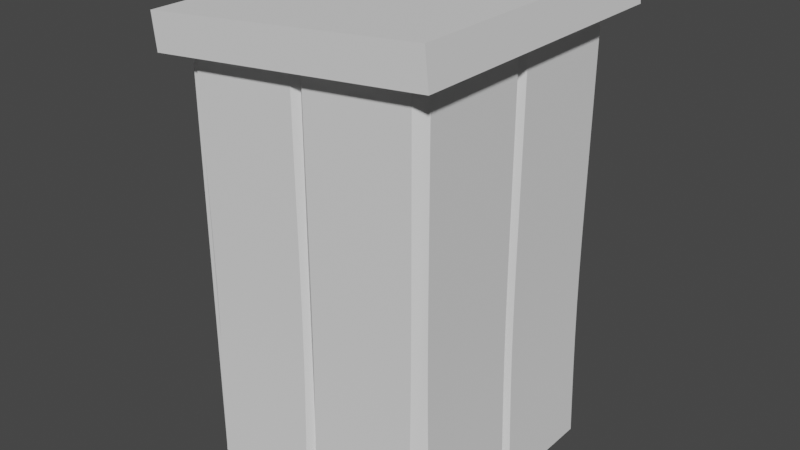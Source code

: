 # Source: Outhouse.blend  (saved by Blender 3.0.42; exported with 4.5.12 LTS)
import bpy
from mathutils import Matrix  # noqa: F401  (used for matrix-valued properties, if any)

bpy.ops.wm.read_factory_settings(use_empty=True)
scene = bpy.context.scene
scene.name = 'Scene'

# ---- collections
col_collection = bpy.data.collections.new('Collection'); scene.collection.children.link(col_collection)

# ---- images (referenced by path relative to the original .blend; pixels are not part of the script)
import os
ASSET_DIR = os.environ.get("B2B_ASSET_DIR", "")  # directory of the original .blend (textures are referenced by path, not embedded)
HERE = os.path.dirname(os.path.abspath(__file__))  # packed textures are extracted next to this script under _unpacked/

def load_image(name, relpath, width, height, colorspace="sRGB"):
    """Load a texture the original file referenced (path relative to the .blend, or extracted next to this script)."""
    p = next((c for c in (os.path.join(HERE, relpath), os.path.join(ASSET_DIR, relpath)) if relpath and os.path.exists(c)), "")
    if p:
        img = bpy.data.images.load(p, check_existing=True)
        img.name = name
    else:  # same state as the original file: an image datablock whose file is absent (Cycles renders it pink)
        img = bpy.data.images.new(name, width, height)
        img.source = "FILE"
        img.filepath = "//" + (relpath or name)
    img.colorspace_settings.name = colorspace
    return img
img_woodtesttexture_jpg = load_image('WoodTestTexture.jpg', 'OuthouseSign.jpg', 1024, 1024, 'sRGB')

# ---- materials (node trees are filled in below, after node groups)
mat_material = bpy.data.materials.new('Material')
mat_material.use_transparent_shadow = False

# ---- node groups
ng_auto_smooth = bpy.data.node_groups.new('Auto Smooth', 'GeometryNodeTree')
_s = ng_auto_smooth.interface.new_socket(name='Geometry', in_out='OUTPUT', socket_type='NodeSocketGeometry')
_s = ng_auto_smooth.interface.new_socket(name='Geometry', in_out='INPUT', socket_type='NodeSocketGeometry')
_s = ng_auto_smooth.interface.new_socket(name='Angle', in_out='INPUT', socket_type='NodeSocketFloat')
_s.subtype = 'ANGLE'
_s.min_value = 0.0
_s.max_value = 3.142
ng_auto_smooth.is_modifier = True
_N = ng_auto_smooth.nodes; _L = ng_auto_smooth.links
n0 = _N.new('NodeGroupOutput'); n0.name = 'Group Output'; n0.location = (480, -100)
n1 = _N.new('NodeGroupInput'); n1.name = 'Group Input'; n1.location = (-420, -300)
n2 = _N.new('NodeGroupInput'); n2.name = 'Group Input.001'; n2.location = (-60, -100)
n3 = _N.new('GeometryNodeSetShadeSmooth'); n3.name = 'Set Shade Smooth'; n3.location = (120, -100)
n3.domain = 'EDGE'
n4 = _N.new('GeometryNodeSetShadeSmooth'); n4.name = 'Set Shade Smooth.001'; n4.location = (300, -100)
n5 = _N.new('GeometryNodeInputMeshEdgeAngle'); n5.name = 'Edge Angle'; n5.location = (-420, -220)
n6 = _N.new('GeometryNodeInputEdgeSmooth'); n6.name = 'Is Edge Smooth'; n6.location = (-60, -160)
n7 = _N.new('GeometryNodeInputShadeSmooth'); n7.name = 'Is Face Smooth'; n7.location = (-240, -340)
n8 = _N.new('FunctionNodeBooleanMath'); n8.name = 'Boolean Math'; n8.location = (-60, -220)
n9 = _N.new('FunctionNodeCompare'); n9.name = 'Compare'; n9.location = (-240, -180)
n9.operation = 'LESS_EQUAL'
_L.new(n5.outputs[0], n9.inputs[0])
_L.new(n4.outputs[0], n0.inputs[0])
_L.new(n1.outputs[1], n9.inputs[1])
_L.new(n9.outputs[0], n8.inputs[0])
_L.new(n7.outputs[0], n8.inputs[1])
_L.new(n2.outputs[0], n3.inputs[0])
_L.new(n6.outputs[0], n3.inputs[1])
_L.new(n3.outputs[0], n4.inputs[0])
_L.new(n8.outputs[0], n3.inputs[2])
n0.is_active_output = True

# ---- material node trees
mat_material.use_nodes = True; mat_material.node_tree.nodes.clear()
_N = mat_material.node_tree.nodes; _L = mat_material.node_tree.links
n0 = _N.new('ShaderNodeBsdfPrincipled'); n0.name = 'Principled BSDF'; n0.location = (10, 300)
n0.distribution = 'GGX'
n0.subsurface_method = 'RANDOM_WALK_SKIN'
n0.inputs[3].default_value = 1.45
n0.inputs[27].default_value = (0.0, 0.0, 0.0, 1.0)
n0.inputs[28].default_value = 1.0
n1 = _N.new('ShaderNodeOutputMaterial'); n1.name = 'Material Output'; n1.location = (300, 300)
n2 = _N.new('ShaderNodeTexImage'); n2.name = 'Image Texture'; n2.location = (-323, 207)
n2.image = img_woodtesttexture_jpg
_L.new(n0.outputs[0], n1.inputs[0])
n1.is_active_output = True

# ---- world
world_world = bpy.data.worlds.new('World'); scene.world = world_world
world_world.use_nodes = True; world_world.node_tree.nodes.clear()
_N = world_world.node_tree.nodes; _L = world_world.node_tree.links
n0 = _N.new('ShaderNodeOutputWorld'); n0.name = 'World Output'; n0.location = (300, 300)
n1 = _N.new('ShaderNodeBackground'); n1.name = 'Background'; n1.location = (10, 300)
n1.inputs[0].default_value = (0.05088, 0.05088, 0.05088, 1.0)
_L.new(n1.outputs[0], n0.inputs[0])
n0.is_active_output = True
world_world.color = (0.05088, 0.05088, 0.05088)
world_world.use_sun_shadow = False
world_world.sun_shadow_jitter_overblur = 0.0

# ---- meshes
me_cube_007 = bpy.data.meshes.new('Cube.007')
me_cube_007.from_pydata([(1.006, 1.006, 0.0), (1.006, 1.006, 4.0), (1.105, 1.105, 0.0), (1.105, 1.105, 4.0), (1.105, 1.105, 2.667), (1.105, 1.105, 1.333), (1.006, -1.006, 0.0), (1.006, -1.006, 4.0), (1.105, -1.105, 0.0), (1.105, -1.105, 4.0), (1.105, -1.105, 2.667), (1.105, -1.105, 1.333), (-0.9018, 2.939e-07, 0.0), (-0.9018, 2.939e-07, 4.0), (-1.098, 3.578e-07, 0.0), (-1.098, 3.578e-07, 4.0), (-1.006, -1.006, 0.0), (-1.006, -1.006, 4.0), (-1.105, -1.105, 0.0), (-1.105, -1.105, 4.0), (-1.184, -1.063, 0.003202), (-1.144, -1.05, 4.002), (-1.145, -0.05161, 4.0), (-1.183, -0.06431, -0.004451), (-1.098, 3.578e-07, 2.667), (-1.098, 3.578e-07, 1.333), (-1.105, -1.105, 2.667), (-1.105, -1.105, 1.333), (-1.141, -1.053, 2.679), (-1.136, -1.053, 1.348), (-1.141, -0.05456, 2.677), (-1.135, -0.05403, 1.34), (-1.006, 1.006, 0.0), (-1.006, 1.006, 4.0), (-1.105, 1.105, 0.0), (-1.105, 1.105, 4.0), (-1.186, 1.05, -0.0001329), (-1.144, 1.064, 3.999), (-1.143, 0.06495, 4.003), (-1.183, 0.05083, -0.001114), (-1.105, 1.105, 2.667), (-1.105, 1.105, 1.333), (-1.141, 1.058, 2.676), (-1.137, 1.049, 1.344), (-1.14, 0.05908, 2.68), (-1.134, 0.04963, 1.343), (-2.544e-07, -0.9018, 0.0), (-2.544e-07, -0.9018, 4.0), (-3.098e-07, -1.098, 0.0), (-3.098e-07, -1.098, 4.0), (1.063, -1.184, 0.003202), (1.05, -1.144, 4.002), (0.05161, -1.145, 4.0), (0.06431, -1.183, -0.004451), (-3.098e-07, -1.098, 2.667), (-3.098e-07, -1.098, 1.333), (1.053, -1.141, 2.679), (1.053, -1.136, 1.348), (0.05456, -1.141, 2.677), (0.05403, -1.135, 1.34), (-1.05, -1.186, -0.0001329), (-1.064, -1.144, 3.999), (-0.06495, -1.143, 4.003), (-0.05083, -1.183, -0.001114), (-1.058, -1.141, 2.676), (-1.049, -1.137, 1.344), (-0.05908, -1.14, 2.68), (-0.04963, -1.134, 1.343), (-1.469e-07, 0.9018, 0.0), (-1.469e-07, 0.9018, 4.0), (-1.789e-07, 1.098, 0.0), (-1.789e-07, 1.098, 4.0), (-1.063, 1.184, 0.003202), (-1.05, 1.144, 4.002), (-0.05161, 1.145, 4.0), (-0.06431, 1.183, -0.004451), (-1.789e-07, 1.098, 2.667), (-1.789e-07, 1.098, 1.333), (-1.053, 1.141, 2.679), (-1.053, 1.136, 1.348), (-0.05456, 1.141, 2.677), (-0.05403, 1.135, 1.34), (1.05, 1.186, -0.0001329), (1.064, 1.144, 3.999), (0.06495, 1.143, 4.003), (0.05083, 1.183, -0.001114), (1.058, 1.141, 2.676), (1.049, 1.137, 1.344), (0.05908, 1.14, 2.68), (0.04963, 1.134, 1.343)], [], [(28, 21, 22, 30), (16, 18, 14, 12), (19, 17, 13, 15), (26, 19, 21, 28), (19, 15, 22, 21), (25, 14, 23, 31), (14, 18, 20, 23), (15, 24, 30, 22), (24, 25, 31, 30), (18, 27, 29, 20), (27, 26, 28, 29), (20, 29, 31, 23), (29, 28, 30, 31), (42, 44, 38, 37), (32, 12, 14, 34), (35, 15, 13, 33), (40, 42, 37, 35), (35, 37, 38, 15), (25, 45, 39, 14), (14, 39, 36, 34), (15, 38, 44, 24), (24, 44, 45, 25), (34, 36, 43, 41), (41, 43, 42, 40), (36, 39, 45, 43), (43, 45, 44, 42), (56, 51, 52, 58), (6, 8, 48, 46), (9, 7, 47, 49), (10, 9, 51, 56), (9, 49, 52, 51), (55, 48, 53, 59), (48, 8, 50, 53), (49, 54, 58, 52), (54, 55, 59, 58), (8, 11, 57, 50), (11, 10, 56, 57), (50, 57, 59, 53), (57, 56, 58, 59), (64, 66, 62, 61), (16, 46, 48, 18), (19, 49, 47, 17), (26, 64, 61, 19), (19, 61, 62, 49), (55, 67, 63, 48), (48, 63, 60, 18), (49, 62, 66, 54), (54, 66, 67, 55), (18, 60, 65, 27), (27, 65, 64, 26), (60, 63, 67, 65), (65, 67, 66, 64), (78, 73, 74, 80), (32, 34, 70, 68), (35, 33, 69, 71), (40, 35, 73, 78), (35, 71, 74, 73), (77, 70, 75, 81), (70, 34, 72, 75), (71, 76, 80, 74), (76, 77, 81, 80), (34, 41, 79, 72), (41, 40, 78, 79), (72, 79, 81, 75), (79, 78, 80, 81), (86, 88, 84, 83), (0, 68, 70, 2), (3, 71, 69, 1), (4, 86, 83, 3), (3, 83, 84, 71), (77, 89, 85, 70), (70, 85, 82, 2), (71, 84, 88, 76), (76, 88, 89, 77), (2, 82, 87, 5), (5, 87, 86, 4), (82, 85, 89, 87), (87, 89, 88, 86)])
me_cube_007.polygons.foreach_set('use_smooth', [True] * 78)
_k = set([(0, 68), (1, 69), (6, 46), (7, 47), (12, 14), (12, 16), (12, 32), (13, 15), (13, 17), (13, 33), (16, 46), (17, 47), (20, 29), (21, 28), (22, 30), (23, 31), (28, 29), (30, 31), (32, 68), (33, 69), (36, 43), (37, 42), (38, 44), (39, 45), (42, 43), (44, 45), (46, 48), (47, 49), (50, 57), (51, 56), (52, 58), (53, 59), (56, 57), (58, 59), (60, 65), (61, 64), (62, 66), (63, 67), (64, 65), (66, 67), (68, 70), (69, 71), (72, 79), (73, 78), (74, 80), (75, 81), (78, 79), (80, 81), (82, 87), (83, 86), (84, 88), (85, 89), (86, 87), (88, 89)])
me_cube_007.attributes.new('sharp_edge', 'BOOLEAN', 'EDGE').data.foreach_set('value', [ (min(e.vertices), max(e.vertices)) in _k for e in me_cube_007.edges])
_k = {(1, 3): 1.0, (0, 2): 1.0, (7, 9): 1.0, (6, 8): 1.0, (15, 19): 1.0, (14, 25): 1.0, (12, 14): 1.0, (13, 15): 1.0, (13, 17): 1.0, (14, 18): 1.0, (17, 19): 1.0, (16, 18): 1.0, (20, 29): 1.0, (20, 23): 1.0, (21, 22): 1.0, (23, 31): 1.0, (18, 20): 1.0, (19, 21): 1.0, (15, 22): 1.0, (14, 23): 1.0, (15, 24): 1.0, (24, 25): 1.0, (21, 28): 1.0, (28, 29): 1.0, (22, 30): 1.0, (30, 31): 1.0, (15, 35): 1.0, (13, 33): 1.0, (14, 34): 1.0, (33, 35): 1.0, (32, 34): 1.0, (36, 43): 1.0, (36, 39): 1.0, (37, 38): 1.0, (39, 45): 1.0, (34, 36): 1.0, (35, 37): 1.0, (15, 38): 1.0, (14, 39): 1.0, (37, 42): 1.0, (42, 43): 1.0, (38, 44): 1.0, (44, 45): 1.0, (9, 51): 1.0, (48, 55): 1.0, (46, 48): 1.0, (47, 49): 1.0, (50, 57): 1.0, (50, 53): 1.0, (51, 52): 1.0, (53, 59): 1.0, (49, 52): 1.0, (48, 53): 1.0, (49, 54): 1.0, (54, 55): 1.0, (51, 56): 1.0, (56, 57): 1.0, (52, 58): 1.0, (58, 59): 1.0, (9, 49): 1.0, (19, 61): 1.0, (19, 49): 1.0, (18, 60): 1.0, (60, 65): 1.0, (60, 63): 1.0, (61, 62): 1.0, (63, 67): 1.0, (49, 62): 1.0, (48, 63): 1.0, (61, 64): 1.0, (64, 65): 1.0, (62, 66): 1.0, (66, 67): 1.0, (70, 77): 1.0, (68, 70): 1.0, (69, 71): 1.0, (35, 73): 1.0, (35, 71): 1.0, (34, 72): 1.0, (72, 79): 1.0, (72, 75): 1.0, (73, 74): 1.0, (75, 81): 1.0, (71, 74): 1.0, (70, 75): 1.0, (71, 76): 1.0, (76, 77): 1.0, (73, 78): 1.0, (78, 79): 1.0, (74, 80): 1.0, (80, 81): 1.0, (2, 82): 1.0, (3, 83): 1.0, (3, 71): 1.0, (2, 70): 1.0, (82, 87): 1.0, (82, 85): 1.0, (83, 84): 1.0, (85, 89): 1.0, (71, 84): 1.0, (70, 85): 1.0, (83, 86): 1.0, (86, 87): 1.0, (84, 88): 1.0, (88, 89): 1.0, (8, 50): 1.0, (33, 69): 1.0, (34, 70): 1.0, (17, 47): 1.0, (18, 48): 1.0, (7, 47): 1.0, (1, 69): 1.0, (8, 48): 1.0}
me_cube_007.attributes.new('crease_edge', 'FLOAT', 'EDGE').data.foreach_set('value', [_k.get((min(e.vertices), max(e.vertices)), 0.0) for e in me_cube_007.edges])
_uv = me_cube_007.uv_layers.new(name='UVMap')
_uv.uv.foreach_set('vector', [0.1205, 0.6585, 0.1205, 0.7832, 0.02438, 0.7832, 0.02438, 0.6585, 0.1259, 0.3849, 0.1259, 0.4038, 0.01898, 0.4038, 0.01898, 0.3849, 0.1259, 0.7886, 0.1259, 0.8075, 0.01898, 0.8075, 0.01898, 0.7886, 0.1259, 0.6603, 0.1259, 0.7886, 0.1205, 0.7832, 0.1205, 0.6585, 0.1259, 0.7886, 0.01898, 0.7886, 0.02438, 0.7832, 0.1205, 0.7832, 0.01898, 0.5321, 0.01898, 0.4038, 0.02438, 0.4092, 0.02438, 0.5339, 0.01898, 0.4038, 0.1259, 0.4038, 0.1205, 0.4092, 0.02438, 0.4092, 0.01898, 0.7886, 0.01898, 0.6603, 0.02438, 0.6585, 0.02438, 0.7832, 0.01898, 0.6603, 0.01898, 0.5321, 0.02438, 0.5339, 0.02438, 0.6585, 0.1259, 0.4038, 0.1259, 0.5321, 0.1205, 0.5339, 0.1205, 0.4092, 0.1259, 0.5321, 0.1259, 0.6603, 0.1205, 0.6585, 0.1205, 0.5339, 0.1205, 0.4092, 0.1205, 0.5339, 0.02438, 0.5339, 0.02438, 0.4092, 0.1205, 0.5339, 0.1205, 0.6585, 0.02438, 0.6585, 0.02438, 0.5339, 0.1205, 0.6585, 0.02438, 0.6585, 0.02438, 0.7832, 0.1205, 0.7832, 0.1259, 0.3849, 0.01898, 0.3849, 0.01898, 0.4038, 0.1259, 0.4038, 0.1259, 0.7886, 0.01898, 0.7886, 0.01898, 0.8075, 0.1259, 0.8075, 0.1259, 0.6603, 0.1205, 0.6585, 0.1205, 0.7832, 0.1259, 0.7886, 0.1259, 0.7886, 0.1205, 0.7832, 0.02438, 0.7832, 0.01898, 0.7886, 0.01898, 0.5321, 0.02438, 0.5339, 0.02438, 0.4092, 0.01898, 0.4038, 0.01898, 0.4038, 0.02438, 0.4092, 0.1205, 0.4092, 0.1259, 0.4038, 0.01898, 0.7886, 0.02438, 0.7832, 0.02438, 0.6585, 0.01898, 0.6603, 0.01898, 0.6603, 0.02438, 0.6585, 0.02438, 0.5339, 0.01898, 0.5321, 0.1259, 0.4038, 0.1205, 0.4092, 0.1205, 0.5339, 0.1259, 0.5321, 0.1259, 0.5321, 0.1205, 0.5339, 0.1205, 0.6585, 0.1259, 0.6603, 0.1205, 0.4092, 0.02438, 0.4092, 0.02438, 0.5339, 0.1205, 0.5339, 0.1205, 0.5339, 0.02438, 0.5339, 0.02438, 0.6585, 0.1205, 0.6585, 0.1205, 0.6585, 0.1205, 0.7832, 0.02438, 0.7832, 0.02438, 0.6585, 0.1259, 0.3849, 0.1259, 0.4038, 0.01898, 0.4038, 0.01898, 0.3849, 0.1259, 0.7886, 0.1259, 0.8075, 0.01898, 0.8075, 0.01898, 0.7886, 0.1259, 0.6603, 0.1259, 0.7886, 0.1205, 0.7832, 0.1205, 0.6585, 0.1259, 0.7886, 0.01898, 0.7886, 0.02438, 0.7832, 0.1205, 0.7832, 0.01898, 0.5321, 0.01898, 0.4038, 0.02438, 0.4092, 0.02438, 0.5339, 0.01898, 0.4038, 0.1259, 0.4038, 0.1205, 0.4092, 0.02438, 0.4092, 0.01898, 0.7886, 0.01898, 0.6603, 0.02438, 0.6585, 0.02438, 0.7832, 0.01898, 0.6603, 0.01898, 0.5321, 0.02438, 0.5339, 0.02438, 0.6585, 0.1259, 0.4038, 0.1259, 0.5321, 0.1205, 0.5339, 0.1205, 0.4092, 0.1259, 0.5321, 0.1259, 0.6603, 0.1205, 0.6585, 0.1205, 0.5339, 0.1205, 0.4092, 0.1205, 0.5339, 0.02438, 0.5339, 0.02438, 0.4092, 0.1205, 0.5339, 0.1205, 0.6585, 0.02438, 0.6585, 0.02438, 0.5339, 0.1205, 0.6585, 0.02438, 0.6585, 0.02438, 0.7832, 0.1205, 0.7832, 0.1259, 0.3849, 0.01898, 0.3849, 0.01898, 0.4038, 0.1259, 0.4038, 0.1259, 0.7886, 0.01898, 0.7886, 0.01898, 0.8075, 0.1259, 0.8075, 0.1259, 0.6603, 0.1205, 0.6585, 0.1205, 0.7832, 0.1259, 0.7886, 0.1259, 0.7886, 0.1205, 0.7832, 0.02438, 0.7832, 0.01898, 0.7886, 0.01898, 0.5321, 0.02438, 0.5339, 0.02438, 0.4092, 0.01898, 0.4038, 0.01898, 0.4038, 0.02438, 0.4092, 0.1205, 0.4092, 0.1259, 0.4038, 0.01898, 0.7886, 0.02438, 0.7832, 0.02438, 0.6585, 0.01898, 0.6603, 0.01898, 0.6603, 0.02438, 0.6585, 0.02438, 0.5339, 0.01898, 0.5321, 0.1259, 0.4038, 0.1205, 0.4092, 0.1205, 0.5339, 0.1259, 0.5321, 0.1259, 0.5321, 0.1205, 0.5339, 0.1205, 0.6585, 0.1259, 0.6603, 0.1205, 0.4092, 0.02438, 0.4092, 0.02438, 0.5339, 0.1205, 0.5339, 0.1205, 0.5339, 0.02438, 0.5339, 0.02438, 0.6585, 0.1205, 0.6585, 0.1205, 0.6585, 0.1205, 0.7832, 0.02438, 0.7832, 0.02438, 0.6585, 0.1259, 0.3849, 0.1259, 0.4038, 0.01898, 0.4038, 0.01898, 0.3849, 0.1259, 0.7886, 0.1259, 0.8075, 0.01898, 0.8075, 0.01898, 0.7886, 0.1259, 0.6603, 0.1259, 0.7886, 0.1205, 0.7832, 0.1205, 0.6585, 0.1259, 0.7886, 0.01898, 0.7886, 0.02438, 0.7832, 0.1205, 0.7832, 0.01898, 0.5321, 0.01898, 0.4038, 0.02438, 0.4092, 0.02438, 0.5339, 0.01898, 0.4038, 0.1259, 0.4038, 0.1205, 0.4092, 0.02438, 0.4092, 0.01898, 0.7886, 0.01898, 0.6603, 0.02438, 0.6585, 0.02438, 0.7832, 0.01898, 0.6603, 0.01898, 0.5321, 0.02438, 0.5339, 0.02438, 0.6585, 0.1259, 0.4038, 0.1259, 0.5321, 0.1205, 0.5339, 0.1205, 0.4092, 0.1259, 0.5321, 0.1259, 0.6603, 0.1205, 0.6585, 0.1205, 0.5339, 0.1205, 0.4092, 0.1205, 0.5339, 0.02438, 0.5339, 0.02438, 0.4092, 0.1205, 0.5339, 0.1205, 0.6585, 0.02438, 0.6585, 0.02438, 0.5339, 0.1205, 0.6585, 0.02438, 0.6585, 0.02438, 0.7832, 0.1205, 0.7832, 0.1259, 0.3849, 0.01898, 0.3849, 0.01898, 0.4038, 0.1259, 0.4038, 0.1259, 0.7886, 0.01898, 0.7886, 0.01898, 0.8075, 0.1259, 0.8075, 0.1259, 0.6603, 0.1205, 0.6585, 0.1205, 0.7832, 0.1259, 0.7886, 0.1259, 0.7886, 0.1205, 0.7832, 0.02438, 0.7832, 0.01898, 0.7886, 0.01898, 0.5321, 0.02438, 0.5339, 0.02438, 0.4092, 0.01898, 0.4038, 0.01898, 0.4038, 0.02438, 0.4092, 0.1205, 0.4092, 0.1259, 0.4038, 0.01898, 0.7886, 0.02438, 0.7832, 0.02438, 0.6585, 0.01898, 0.6603, 0.01898, 0.6603, 0.02438, 0.6585, 0.02438, 0.5339, 0.01898, 0.5321, 0.1259, 0.4038, 0.1205, 0.4092, 0.1205, 0.5339, 0.1259, 0.5321, 0.1259, 0.5321, 0.1205, 0.5339, 0.1205, 0.6585, 0.1259, 0.6603, 0.1205, 0.4092, 0.02438, 0.4092, 0.02438, 0.5339, 0.1205, 0.5339, 0.1205, 0.5339, 0.02438, 0.5339, 0.02438, 0.6585, 0.1205, 0.6585])
me_cube_007.use_remesh_fix_poles = True
me_cube_007.use_remesh_preserve_attributes = False
me_cube_007.update()
me_cube_002 = bpy.data.meshes.new('Cube.002')
me_cube_002.from_pydata([(0.9018, 0.0, 0.0), (0.9018, 0.0, 4.0), (1.098, 0.0, 0.0), (1.098, 0.0, 4.0), (1.006, 1.006, 0.0), (1.006, 1.006, 4.0), (1.105, 1.105, 0.0), (1.105, 1.105, 4.0), (1.184, 1.063, 0.003202), (1.144, 1.05, 4.002), (1.145, 0.05161, 4.0), (1.183, 0.06431, -0.004451), (1.098, 0.0, 2.667), (1.098, 0.0, 1.333), (1.105, 1.105, 2.667), (1.105, 1.105, 1.333), (1.141, 1.053, 2.679), (1.136, 1.053, 1.348), (1.141, 0.05456, 2.677), (1.135, 0.05403, 1.34), (1.006, -1.006, 0.0), (1.006, -1.006, 4.0), (1.105, -1.105, 0.0), (1.105, -1.105, 4.0), (1.186, -1.05, -0.0001329), (1.144, -1.064, 3.999), (1.143, -0.06495, 4.003), (1.183, -0.05083, -0.001114), (1.105, -1.105, 2.667), (1.105, -1.105, 1.333), (1.141, -1.058, 2.676), (1.137, -1.049, 1.344), (1.14, -0.05908, 2.68), (1.134, -0.04963, 1.343)], [], [(16, 9, 10, 18), (4, 6, 2, 0), (7, 5, 1, 3), (14, 7, 9, 16), (7, 3, 10, 9), (13, 2, 11, 19), (2, 6, 8, 11), (3, 12, 18, 10), (12, 13, 19, 18), (6, 15, 17, 8), (15, 14, 16, 17), (8, 17, 19, 11), (17, 16, 18, 19), (30, 32, 26, 25), (20, 0, 2, 22), (23, 3, 1, 21), (28, 30, 25, 23), (23, 25, 26, 3), (13, 33, 27, 2), (2, 27, 24, 22), (3, 26, 32, 12), (12, 32, 33, 13), (22, 24, 31, 29), (29, 31, 30, 28), (24, 27, 33, 31), (31, 33, 32, 30)])
me_cube_002.polygons.foreach_set('use_smooth', [True] * 26)
_k = set([(0, 2), (0, 4), (0, 20), (1, 3), (1, 5), (1, 21), (8, 17), (9, 16), (10, 18), (11, 19), (16, 17), (18, 19), (24, 31), (25, 30), (26, 32), (27, 33), (30, 31), (32, 33)])
me_cube_002.attributes.new('sharp_edge', 'BOOLEAN', 'EDGE').data.foreach_set('value', [ (min(e.vertices), max(e.vertices)) in _k for e in me_cube_002.edges])
_k = {(3, 7): 1.0, (2, 13): 1.0, (0, 2): 1.0, (1, 3): 1.0, (1, 5): 1.0, (2, 6): 1.0, (5, 7): 1.0, (4, 6): 1.0, (8, 17): 1.0, (8, 11): 1.0, (9, 10): 1.0, (11, 19): 1.0, (6, 8): 1.0, (7, 9): 1.0, (3, 10): 1.0, (2, 11): 1.0, (3, 12): 1.0, (12, 13): 1.0, (9, 16): 1.0, (16, 17): 1.0, (10, 18): 1.0, (18, 19): 1.0, (3, 23): 1.0, (1, 21): 1.0, (2, 22): 1.0, (21, 23): 1.0, (20, 22): 1.0, (24, 31): 1.0, (24, 27): 1.0, (25, 26): 1.0, (27, 33): 1.0, (22, 24): 1.0, (23, 25): 1.0, (3, 26): 1.0, (2, 27): 1.0, (25, 30): 1.0, (30, 31): 1.0, (26, 32): 1.0, (32, 33): 1.0}
me_cube_002.attributes.new('crease_edge', 'FLOAT', 'EDGE').data.foreach_set('value', [_k.get((min(e.vertices), max(e.vertices)), 0.0) for e in me_cube_002.edges])
_uv = me_cube_002.uv_layers.new(name='UVMap')
_uv.uv.foreach_set('vector', [0.1205, 0.6585, 0.1205, 0.7832, 0.02438, 0.7832, 0.02438, 0.6585, 0.1259, 0.3849, 0.1259, 0.4038, 0.01898, 0.4038, 0.01898, 0.3849, 0.1259, 0.7886, 0.1259, 0.8075, 0.01898, 0.8075, 0.01898, 0.7886, 0.1259, 0.6603, 0.1259, 0.7886, 0.1205, 0.7832, 0.1205, 0.6585, 0.1259, 0.7886, 0.01898, 0.7886, 0.02438, 0.7832, 0.1205, 0.7832, 0.01898, 0.5321, 0.01898, 0.4038, 0.02438, 0.4092, 0.02438, 0.5339, 0.01898, 0.4038, 0.1259, 0.4038, 0.1205, 0.4092, 0.02438, 0.4092, 0.01898, 0.7886, 0.01898, 0.6603, 0.02438, 0.6585, 0.02438, 0.7832, 0.01898, 0.6603, 0.01898, 0.5321, 0.02438, 0.5339, 0.02438, 0.6585, 0.1259, 0.4038, 0.1259, 0.5321, 0.1205, 0.5339, 0.1205, 0.4092, 0.1259, 0.5321, 0.1259, 0.6603, 0.1205, 0.6585, 0.1205, 0.5339, 0.1205, 0.4092, 0.1205, 0.5339, 0.02438, 0.5339, 0.02438, 0.4092, 0.1205, 0.5339, 0.1205, 0.6585, 0.02438, 0.6585, 0.02438, 0.5339, 0.1205, 0.6585, 0.02438, 0.6585, 0.02438, 0.7832, 0.1205, 0.7832, 0.1259, 0.3849, 0.01898, 0.3849, 0.01898, 0.4038, 0.1259, 0.4038, 0.1259, 0.7886, 0.01898, 0.7886, 0.01898, 0.8075, 0.1259, 0.8075, 0.1259, 0.6603, 0.1205, 0.6585, 0.1205, 0.7832, 0.1259, 0.7886, 0.1259, 0.7886, 0.1205, 0.7832, 0.02438, 0.7832, 0.01898, 0.7886, 0.01898, 0.5321, 0.02438, 0.5339, 0.02438, 0.4092, 0.01898, 0.4038, 0.01898, 0.4038, 0.02438, 0.4092, 0.1205, 0.4092, 0.1259, 0.4038, 0.01898, 0.7886, 0.02438, 0.7832, 0.02438, 0.6585, 0.01898, 0.6603, 0.01898, 0.6603, 0.02438, 0.6585, 0.02438, 0.5339, 0.01898, 0.5321, 0.1259, 0.4038, 0.1205, 0.4092, 0.1205, 0.5339, 0.1259, 0.5321, 0.1259, 0.5321, 0.1205, 0.5339, 0.1205, 0.6585, 0.1259, 0.6603, 0.1205, 0.4092, 0.02438, 0.4092, 0.02438, 0.5339, 0.1205, 0.5339, 0.1205, 0.5339, 0.02438, 0.5339, 0.02438, 0.6585, 0.1205, 0.6585])
me_cube_002.use_remesh_fix_poles = True
me_cube_002.use_remesh_preserve_attributes = False
me_cube_002.update()
me_cube = bpy.data.meshes.new('Cube')
me_cube.from_pydata([(-1.0, -1.0, -1.0), (-1.0, -1.0, 1.0), (-1.0, 1.0, -1.0), (-1.0, 1.0, 1.0), (1.0, -1.0, -1.0), (1.0, -1.0, 1.0), (1.0, 1.0, -1.0), (1.0, 1.0, 1.0)], [], [(0, 1, 3, 2), (2, 3, 7, 6), (6, 7, 5, 4), (4, 5, 1, 0), (2, 6, 4, 0), (7, 3, 1, 5)])
_uv = me_cube.uv_layers.new(name='UVMap')
_uv.uv.foreach_set('vector', [0.375, 0.0, 0.625, 0.0, 0.625, 0.25, 0.375, 0.25, 0.375, 0.25, 0.625, 0.25, 0.625, 0.5, 0.375, 0.5, 0.375, 0.5, 0.625, 0.5, 0.625, 0.75, 0.375, 0.75, 0.375, 0.75, 0.625, 0.75, 0.625, 1.0, 0.375, 1.0, 0.125, 0.5, 0.375, 0.5, 0.375, 0.75, 0.125, 0.75, 0.625, 0.5, 0.875, 0.5, 0.875, 0.75, 0.625, 0.75])
me_cube.use_remesh_fix_poles = True
me_cube.use_remesh_preserve_attributes = False
me_cube.update()
me_cube_003 = bpy.data.meshes.new('Cube.003')
me_cube_003.from_pydata([(-1.253, -0.7078, 2.062), (-1.253, -0.7704, 2.564), (-1.266, 0.7694, 2.246), (-1.266, 0.7068, 2.748), (-1.144, -0.7068, 2.062), (-1.144, -0.7694, 2.564), (-1.157, 0.7704, 2.246), (-1.157, 0.7078, 2.748)], [], [(0, 1, 3, 2), (2, 3, 7, 6), (6, 7, 5, 4), (4, 5, 1, 0), (2, 6, 4, 0), (7, 3, 1, 5)])
_uv = me_cube_003.uv_layers.new(name='UVMap')
_uv.uv.foreach_set('vector', [0.3399, 1.0, 2.384e-07, 1.0, 0.0, 0.0, 0.3399, 0.0, 0.8267, 0.6799, 0.8267, 0.3399, 0.9001, 0.3399, 0.9001, 0.6799, 0.3399, 0.0, 0.6799, 0.0, 0.6799, 1.0, 0.3399, 1.0, 0.8267, 0.3399, 0.8267, 0.0, 0.9001, 2.384e-07, 0.9001, 0.3399, 0.7533, 1.0, 0.6799, 1.0, 0.6799, 8.941e-08, 0.7533, 0.0, 0.7533, 0.0, 0.8267, 1.192e-07, 0.8267, 1.0, 0.7533, 1.0])
me_cube_003.materials.append(mat_material)
me_cube_003.use_remesh_fix_poles = True
me_cube_003.use_remesh_preserve_attributes = False
me_cube_003.update()
me_cylinder = bpy.data.meshes.new('Cylinder')
me_cylinder.from_pydata([(0.0, 1.0, -1.0), (0.0, 1.0, 1.0), (0.7071, 0.7071, -1.0), (0.7071, 0.7071, 1.0), (1.0, -4.371e-08, -1.0), (1.0, -4.371e-08, 1.0), (0.7071, -0.7071, -1.0), (0.7071, -0.7071, 1.0), (-8.742e-08, -1.0, -1.0), (-8.742e-08, -1.0, 1.0), (-0.7071, -0.7071, -1.0), (-0.7071, -0.7071, 1.0), (-1.0, 1.192e-08, -1.0), (-1.0, 1.192e-08, 1.0), (-0.7071, 0.7071, -1.0), (-0.7071, 0.7071, 1.0), (5.125e-06, 1.659, -1.245), (1.173, 1.173, -1.245), (1.659, -5.98e-08, -1.245), (1.173, -1.173, -1.245), (4.98e-06, -1.659, -1.245), (-1.173, -1.173, -1.245), (-1.659, 3.251e-08, -1.245), (-1.173, 1.173, -1.245)], [], [(0, 1, 3, 2), (2, 3, 5, 4), (4, 5, 7, 6), (6, 7, 9, 8), (8, 9, 11, 10), (10, 11, 13, 12), (3, 1, 15, 13, 11, 9, 7, 5), (12, 13, 15, 14), (14, 15, 1, 0), (4, 6, 19, 18), (16, 17, 18, 19, 20, 21, 22, 23), (10, 12, 22, 21), (6, 8, 20, 19), (12, 14, 23, 22), (2, 4, 18, 17), (8, 10, 21, 20), (14, 0, 16, 23), (0, 2, 17, 16)])
me_cylinder.polygons.foreach_set('use_smooth', [True] * 18)
_uv = me_cylinder.uv_layers.new(name='UVMap')
_uv.uv.foreach_set('vector', [1.0, 0.5, 1.0, 1.0, 0.875, 1.0, 0.875, 0.5, 0.875, 0.5, 0.875, 1.0, 0.75, 1.0, 0.75, 0.5, 0.75, 0.5, 0.75, 1.0, 0.625, 1.0, 0.625, 0.5, 0.625, 0.5, 0.625, 1.0, 0.5, 1.0, 0.5, 0.5, 0.5, 0.5, 0.5, 1.0, 0.375, 1.0, 0.375, 0.5, 0.375, 0.5, 0.375, 1.0, 0.25, 1.0, 0.25, 0.5, 0.4197, 0.4197, 0.25, 0.49, 0.08029, 0.4197, 0.01, 0.25, 0.08029, 0.08029, 0.25, 0.01, 0.4197, 0.08029, 0.49, 0.25, 0.25, 0.5, 0.25, 1.0, 0.125, 1.0, 0.125, 0.5, 0.125, 0.5, 0.125, 1.0, 0.0, 1.0, 0.0, 0.5, 0.75, 0.5, 0.625, 0.5, 0.625, 0.5, 0.75, 0.5, 0.75, 0.49, 0.9197, 0.4197, 0.99, 0.25, 0.9197, 0.08029, 0.75, 0.01, 0.5803, 0.08029, 0.51, 0.25, 0.5803, 0.4197, 0.375, 0.5, 0.25, 0.5, 0.25, 0.5, 0.375, 0.5, 0.625, 0.5, 0.5, 0.5, 0.5, 0.5, 0.625, 0.5, 0.25, 0.5, 0.125, 0.5, 0.125, 0.5, 0.25, 0.5, 0.875, 0.5, 0.75, 0.5, 0.75, 0.5, 0.875, 0.5, 0.5, 0.5, 0.375, 0.5, 0.375, 0.5, 0.5, 0.5, 0.125, 0.5, 0.0, 0.5, 0.0, 0.5, 0.125, 0.5, 1.0, 0.5, 0.875, 0.5, 0.875, 0.5, 1.0, 0.5])
me_cylinder.use_remesh_fix_poles = True
me_cylinder.use_remesh_preserve_attributes = False
me_cylinder.update()
me_cylinder_001 = bpy.data.meshes.new('Cylinder.001')
me_cylinder_001.from_pydata([(0.0, -3.33, -0.7006), (0.0, -6.236, 0.7364), (0.7071, -3.623, -0.7006), (0.7071, -6.529, 0.7364), (1.0, -4.33, -0.7006), (1.0, -7.236, 0.7364), (0.7071, -5.037, -0.7006), (0.7071, -7.943, 0.7364), (-8.742e-08, -5.33, -0.7006), (-8.742e-08, -8.236, 0.7364), (-0.7071, -5.037, -0.7006), (-0.7071, -7.943, 0.7364), (-1.0, -4.33, -0.7006), (-1.0, -7.236, 0.7364), (-0.7071, -3.623, -0.7006), (-0.7071, -6.529, 0.7364), (0.0, 4.636, 0.07661), (0.0, 4.638, -0.09742), (0.7071, 4.337, -0.09807), (0.7071, 4.335, 0.07712), (1.0, 3.586, -0.1017), (1.0, 3.583, 0.08002), (0.7071, 2.923, -0.09807), (0.7071, 2.921, 0.07712), (-8.742e-08, 2.638, -0.09742), (-8.742e-08, 2.636, 0.07661), (-0.7071, 2.923, -0.09807), (-0.7071, 2.921, 0.07712), (-1.0, 3.586, -0.1017), (-1.0, 3.583, 0.08002), (-0.7071, 4.337, -0.09807), (-0.7071, 4.335, 0.07712)], [], [(14, 30, 17, 0), (4, 20, 22, 6), (6, 22, 24, 8), (8, 24, 26, 10), (10, 26, 28, 12), (12, 28, 30, 14), (3, 1, 15, 13, 11, 9, 7, 5), (0, 17, 18, 2), (0, 2, 4, 6, 8, 10, 12, 14), (2, 18, 20, 4), (29, 13, 15, 31), (27, 11, 13, 29), (25, 9, 11, 27), (23, 7, 9, 25), (21, 5, 7, 23), (19, 3, 5, 21), (16, 1, 3, 19), (31, 16, 17, 30), (29, 31, 30, 28), (27, 29, 28, 26), (25, 27, 26, 24), (23, 25, 24, 22), (21, 23, 22, 20), (19, 21, 20, 18), (16, 19, 18, 17), (31, 15, 1, 16)])
me_cylinder_001.polygons.foreach_set('use_smooth', [True] * 26)
_uv = me_cylinder_001.uv_layers.new(name='UVMap')
_uv.uv.foreach_set('vector', [0.125, 0.5, 0.125, 0.715, 0.0, 0.7152, 0.0, 0.5, 0.75, 0.5, 0.75, 0.7137, 0.625, 0.715, 0.625, 0.5, 0.625, 0.5, 0.625, 0.715, 0.5, 0.7152, 0.5, 0.5, 0.5, 0.5, 0.5, 0.7152, 0.375, 0.715, 0.375, 0.5, 0.375, 0.5, 0.375, 0.715, 0.25, 0.7137, 0.25, 0.5, 0.25, 0.5, 0.25, 0.7137, 0.125, 0.715, 0.125, 0.5, 0.4197, 0.4197, 0.25, 0.49, 0.08029, 0.4197, 0.01, 0.25, 0.08029, 0.08029, 0.25, 0.01, 0.4197, 0.08029, 0.49, 0.25, 1.0, 0.5, 1.0, 0.7152, 0.875, 0.715, 0.875, 0.5, 0.75, 0.49, 0.9197, 0.4197, 0.99, 0.25, 0.9197, 0.08029, 0.75, 0.01, 0.5803, 0.08029, 0.51, 0.25, 0.5803, 0.4197, 0.875, 0.5, 0.875, 0.715, 0.75, 0.7137, 0.75, 0.5, 0.25, 0.7772, 0.25, 1.0, 0.125, 1.0, 0.125, 0.7762, 0.375, 0.7762, 0.375, 1.0, 0.25, 1.0, 0.25, 0.7772, 0.5, 0.776, 0.5, 1.0, 0.375, 1.0, 0.375, 0.7762, 0.625, 0.7762, 0.625, 1.0, 0.5, 1.0, 0.5, 0.776, 0.75, 0.7772, 0.75, 1.0, 0.625, 1.0, 0.625, 0.7762, 0.875, 0.7762, 0.875, 1.0, 0.75, 1.0, 0.75, 0.7772, 1.0, 0.776, 1.0, 1.0, 0.875, 1.0, 0.875, 0.7762, 0.125, 0.7762, 0.0, 0.776, 0.0, 0.7152, 0.125, 0.715, 0.25, 0.7772, 0.125, 0.7762, 0.125, 0.715, 0.25, 0.7137, 0.375, 0.7762, 0.25, 0.7772, 0.25, 0.7137, 0.375, 0.715, 0.5, 0.776, 0.375, 0.7762, 0.375, 0.715, 0.5, 0.7152, 0.625, 0.7762, 0.5, 0.776, 0.5, 0.7152, 0.625, 0.715, 0.75, 0.7772, 0.625, 0.7762, 0.625, 0.715, 0.75, 0.7137, 0.875, 0.7762, 0.75, 0.7772, 0.75, 0.7137, 0.875, 0.715, 1.0, 0.776, 0.875, 0.7762, 0.875, 0.715, 1.0, 0.7152, 0.125, 0.7762, 0.125, 1.0, 0.0, 1.0, 0.0, 0.776])
me_cylinder_001.use_remesh_fix_poles = True
me_cylinder_001.use_remesh_preserve_attributes = False
me_cylinder_001.update()
me_cube_004 = bpy.data.meshes.new('Cube.004')
me_cube_004.from_pydata([(-1.0, -1.0, -1.0), (-1.0, -1.0, 1.0), (-1.0, 1.0, -1.0), (-1.0, 1.0, 1.0), (1.0, -1.0, -1.0), (1.0, -1.0, 1.0), (1.0, 1.0, -1.0), (1.0, 1.0, 1.0)], [], [(0, 1, 3, 2), (2, 3, 7, 6), (6, 7, 5, 4), (4, 5, 1, 0), (2, 6, 4, 0), (7, 3, 1, 5)])
_uv = me_cube_004.uv_layers.new(name='UVMap')
_uv.uv.foreach_set('vector', [0.375, 0.0, 0.625, 0.0, 0.625, 0.25, 0.375, 0.25, 0.375, 0.25, 0.625, 0.25, 0.625, 0.5, 0.375, 0.5, 0.375, 0.5, 0.625, 0.5, 0.625, 0.75, 0.375, 0.75, 0.375, 0.75, 0.625, 0.75, 0.625, 1.0, 0.375, 1.0, 0.125, 0.5, 0.375, 0.5, 0.375, 0.75, 0.125, 0.75, 0.625, 0.5, 0.875, 0.5, 0.875, 0.75, 0.625, 0.75])
me_cube_004.use_remesh_fix_poles = True
me_cube_004.use_remesh_preserve_attributes = False
me_cube_004.update()
me_cube_005 = bpy.data.meshes.new('Cube.005')
me_cube_005.from_pydata([(-1.0, -1.0, -1.0), (-1.0, -1.0, 1.0), (-1.0, 1.0, -1.0), (-1.0, 1.0, 1.0), (1.0, -1.0, -1.0), (1.0, -1.0, 1.0), (1.0, 1.0, -1.0), (1.0, 1.0, 1.0)], [], [(0, 1, 3, 2), (2, 3, 7, 6), (6, 7, 5, 4), (4, 5, 1, 0), (2, 6, 4, 0), (7, 3, 1, 5)])
_uv = me_cube_005.uv_layers.new(name='UVMap')
_uv.uv.foreach_set('vector', [0.375, 0.0, 0.625, 0.0, 0.625, 0.25, 0.375, 0.25, 0.375, 0.25, 0.625, 0.25, 0.625, 0.5, 0.375, 0.5, 0.375, 0.5, 0.625, 0.5, 0.625, 0.75, 0.375, 0.75, 0.375, 0.75, 0.625, 0.75, 0.625, 1.0, 0.375, 1.0, 0.125, 0.5, 0.375, 0.5, 0.375, 0.75, 0.125, 0.75, 0.625, 0.5, 0.875, 0.5, 0.875, 0.75, 0.625, 0.75])
me_cube_005.use_remesh_fix_poles = True
me_cube_005.use_remesh_preserve_attributes = False
me_cube_005.update()

# ---- objects
ob_cube_003 = bpy.data.objects.new('Cube.003', me_cube_007)
ob_cube_001 = bpy.data.objects.new('Cube.001', me_cube_002)
ob_cube_002 = bpy.data.objects.new('Cube.002', me_cube)
ob_cube = bpy.data.objects.new('Cube', me_cube_003)
ob_cylinder = bpy.data.objects.new('Cylinder', me_cylinder)
ob_cylinder_001 = bpy.data.objects.new('Cylinder.001', me_cylinder_001)
ob_cube_004 = bpy.data.objects.new('Cube.004', me_cube_004)
ob_cube_005 = bpy.data.objects.new('Cube.005', me_cube_005)

# ---- transforms, parenting, visibility, modifiers, constraints
ob_cube_003.location = (0.0, 0.0, 0.0)
ob_cube_003.rotation_euler = (0.0, -0.0, 3.142)
_m = ob_cube_003.modifiers.new('Subdivision', 'SUBSURF')
_m = ob_cube_003.modifiers.new('Auto Smooth', 'NODES')
_m.node_group = ng_auto_smooth
_gi = [s.identifier for s in ng_auto_smooth.interface.items_tree if s.item_type == 'SOCKET' and s.in_out == 'INPUT']
_m[_gi[1]] = 0.5236  # Angle
ob_cube_001.location = (-0.08281, 0.0, 0.0)
ob_cube_001.rotation_euler = (0.0, -0.0, 3.142)
ob_cube_001.scale = (0.9441, 0.9441, 1.0)
_m = ob_cube_001.modifiers.new('Subdivision', 'SUBSURF')
_m = ob_cube_001.modifiers.new('Auto Smooth', 'NODES')
_m.node_group = ng_auto_smooth
_gi = [s.identifier for s in ng_auto_smooth.interface.items_tree if s.item_type == 'SOCKET' and s.in_out == 'INPUT']
_m[_gi[1]] = 0.5236  # Angle
ob_cube_002.location = (-1.0, 0.0, 2.026)
ob_cube_002.scale = (0.1243, 1.123, 2.032)
ob_cube.location = (0.0, 0.0, 0.0)
ob_cylinder.location = (-1.181, 0.0, 3.105)
ob_cylinder.rotation_euler = (-0.0, 1.571, 0.0)
ob_cylinder.scale = (0.04824, 0.04824, 0.1148)
_m = ob_cylinder.modifiers.new('Auto Smooth', 'NODES')
_m.node_group = ng_auto_smooth
_gi = [s.identifier for s in ng_auto_smooth.interface.items_tree if s.item_type == 'SOCKET' and s.in_out == 'INPUT']
_m[_gi[1]] = 0.5236  # Angle
ob_cylinder_001.location = (-1.16, 0.0, 2.952)
ob_cylinder_001.rotation_euler = (1.571, -0.0, 0.0)
ob_cylinder_001.scale = (0.06317, 0.06317, 1.0)
ob_cube_004.location = (0.0, 0.0, 4.036)
ob_cube_004.rotation_euler = (0.0, -0.1063, 0.0)
ob_cube_004.scale = (1.32, 1.32, 0.1637)
ob_cube_005.location = (-1.183, -0.819, 1.529)
ob_cube_005.scale = (0.04529, 0.1047, 0.4054)

# ---- collection membership
col_collection.objects.link(ob_cube_003)
col_collection.objects.link(ob_cube_001)
col_collection.objects.link(ob_cube_002)
col_collection.objects.link(ob_cube)
col_collection.objects.link(ob_cylinder)
col_collection.objects.link(ob_cylinder_001)
col_collection.objects.link(ob_cube_004)
col_collection.objects.link(ob_cube_005)

# ---- scene / render settings (as saved in the file)
scene.frame_start = 1; scene.frame_end = 250; scene.frame_set(1)
scene.render.engine = 'BLENDER_EEVEE_NEXT'
scene.cycles.sampling_pattern = 'TABULATED_SOBOL'
scene.cycles.use_light_tree = False
scene.view_settings.view_transform = 'Filmic'
bpy.context.view_layer.update()

# ---- added for rendering (the .blend has no active camera and no usable light): camera, sun
cam_auto = bpy.data.cameras.new('AutoCamera')
cam_auto.lens = 50.0
cam_auto.sensor_width = 36.0
cam_auto.clip_end = 1000.0
ob_auto_camera = bpy.data.objects.new('AutoCamera', cam_auto)
scene.collection.objects.link(ob_auto_camera)
ob_auto_camera.location = (5.30887, -6.37064, 6.41368)
ob_auto_camera.rotation_euler = (1.09748, -7.21219e-08, 0.694738)
scene.camera = ob_auto_camera
light_auto_sun = bpy.data.lights.new('AutoSun', 'SUN')
light_auto_sun.energy = 3.0
light_auto_sun.angle = 0.0523599
ob_auto_sun = bpy.data.objects.new('AutoSun', light_auto_sun)
scene.collection.objects.link(ob_auto_sun)
ob_auto_sun.rotation_euler = (0.872665, 0.174533, 0.523599)
bpy.context.view_layer.update()
